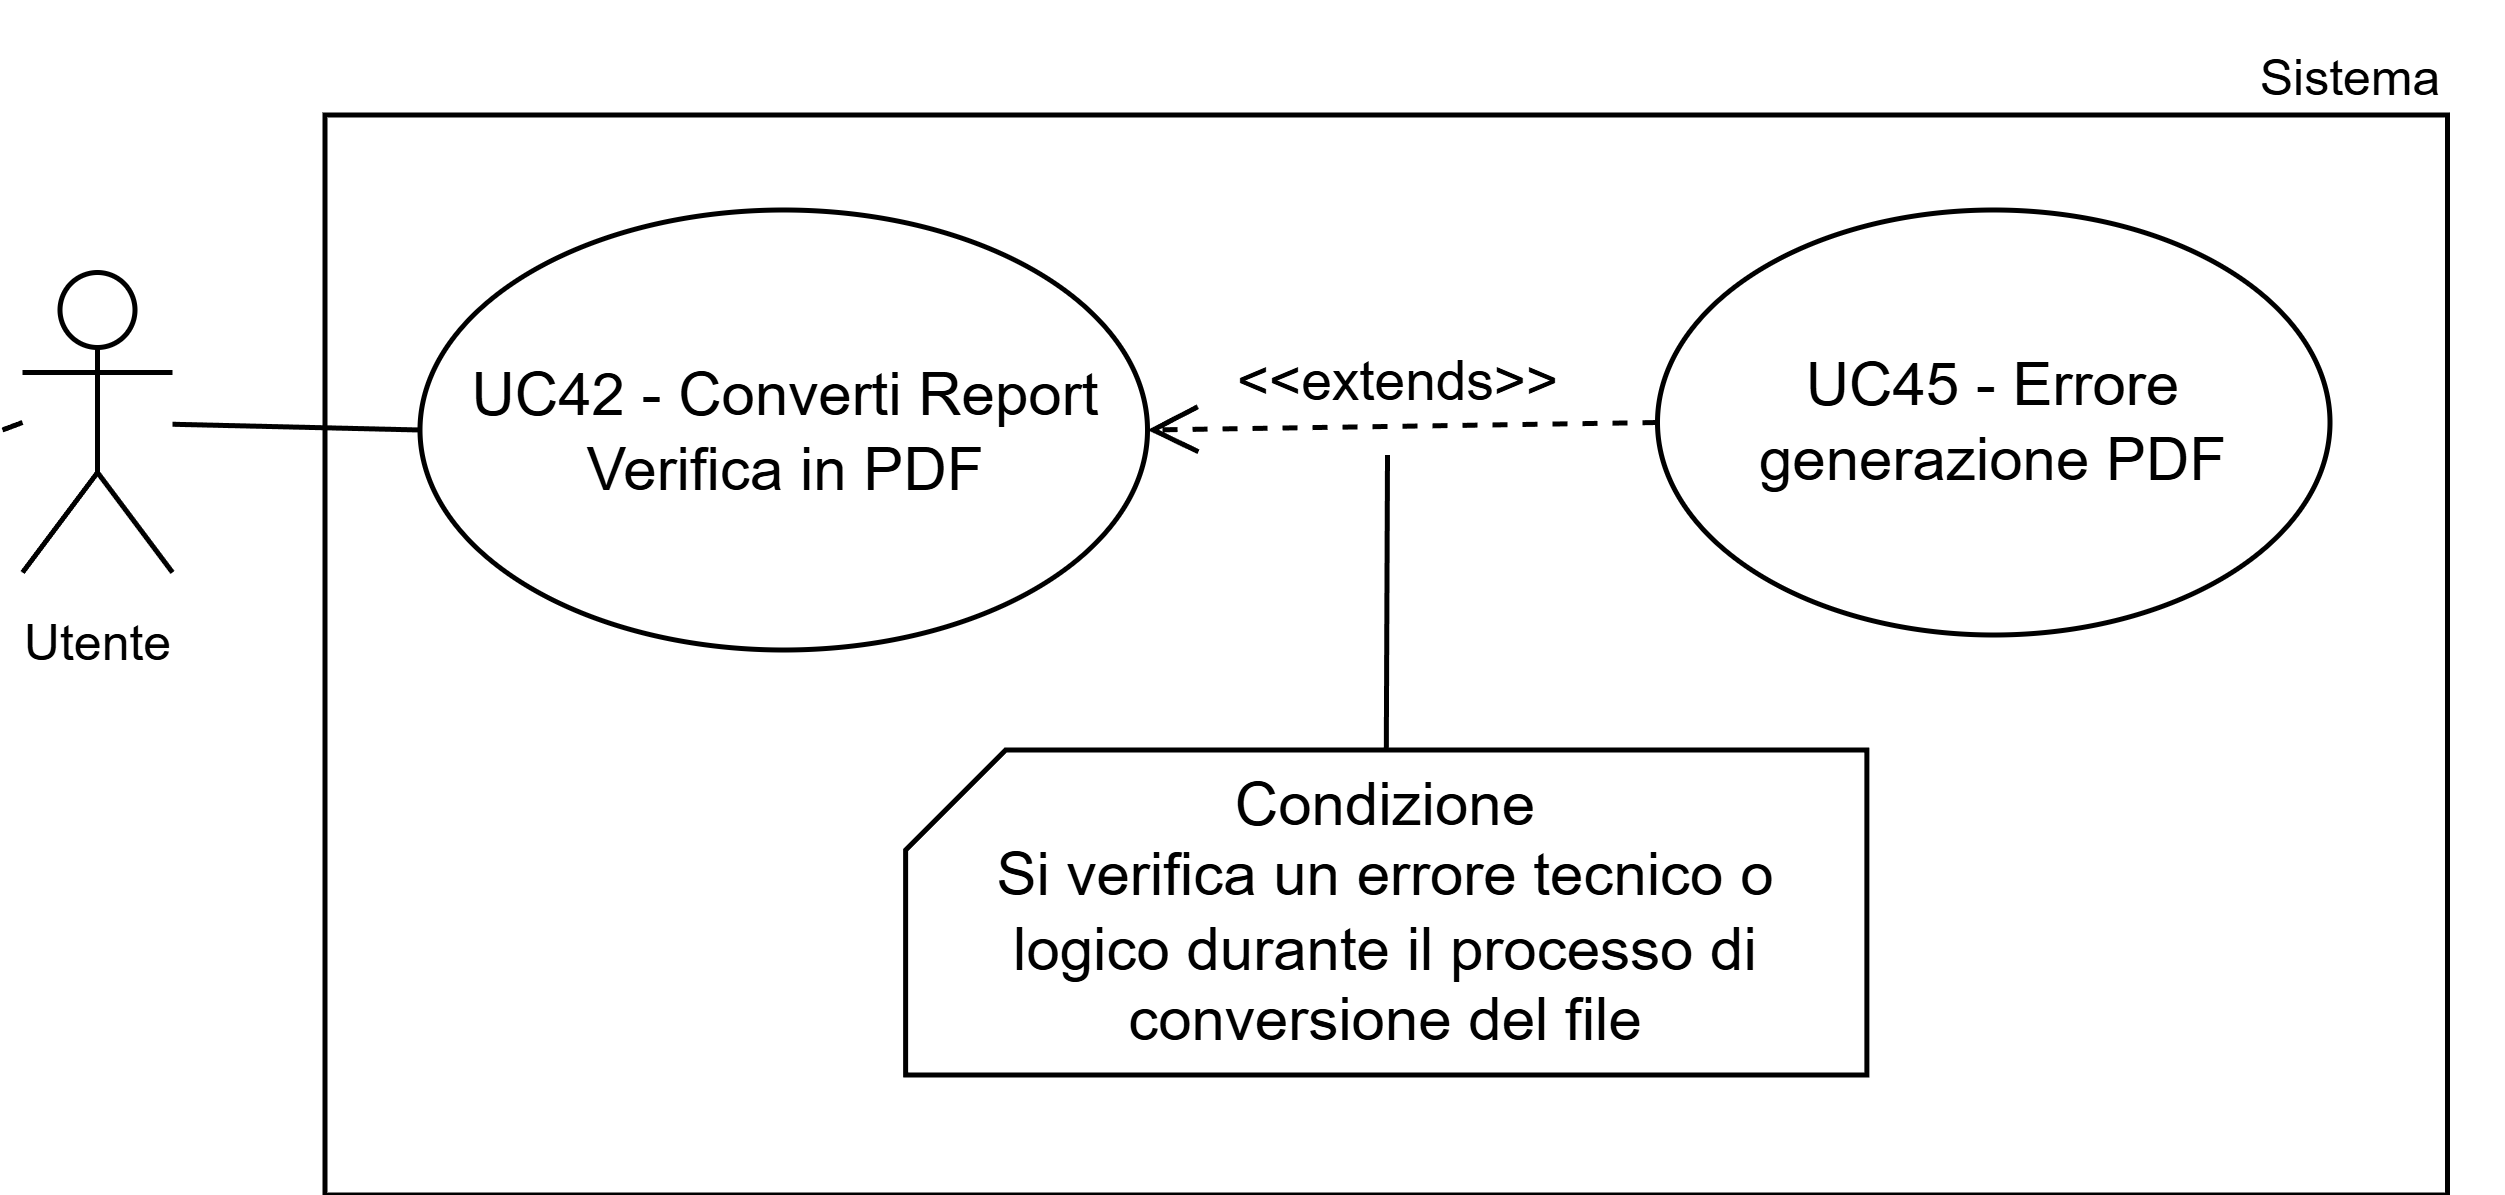

The diagram above was exported from draw.io. Its source (the exported page's mxGraphModel, read from the mxfile embedded in the PNG):
<mxGraphModel dx="1737" dy="1705" grid="1" gridSize="10" guides="1" tooltips="1" connect="1" arrows="1" fold="1" page="1" pageScale="1" pageWidth="1169" pageHeight="827" math="0" shadow="0">
  <root>
    <mxCell id="0" />
    <mxCell id="1" parent="0" />
    <mxCell id="2" parent="1" style="whiteSpace=wrap;html=1;" value="" vertex="1">
      <mxGeometry height="216" width="424.5" x="210.5" y="2892.5" as="geometry" />
    </mxCell>
    <mxCell id="3" parent="1" style="ellipse;whiteSpace=wrap;html=1;" value="&lt;div&gt;UC42 - Converti Report Verifica in PDF&lt;/div&gt;" vertex="1">
      <mxGeometry height="88" width="145.5" x="229.5" y="2911.5" as="geometry" />
    </mxCell>
    <mxCell id="4" parent="1" style="text;html=1;whiteSpace=wrap;strokeColor=none;fillColor=none;align=center;verticalAlign=middle;rounded=0;fontSize=10;" value="Sistema" vertex="1">
      <mxGeometry height="30" width="60" x="586" y="2870" as="geometry" />
    </mxCell>
    <mxCell id="5" edge="1" parent="1" source="11" style="endArrow=none;html=1;rounded=0;entryX=0;entryY=0.5;entryDx=0;entryDy=0;" target="3" value="">
      <mxGeometry height="50" relative="1" width="50" as="geometry">
        <mxPoint x="146" y="2955.5" as="sourcePoint" />
        <mxPoint x="186" y="2915.5" as="targetPoint" />
      </mxGeometry>
    </mxCell>
    <mxCell id="6" parent="1" style="ellipse;whiteSpace=wrap;html=1;" value="UC45 - Errore generazione PDF" vertex="1">
      <mxGeometry height="85" width="134.5" x="477" y="2911.5" as="geometry" />
    </mxCell>
    <mxCell id="7" edge="1" parent="1" source="6" style="html=1;verticalAlign=bottom;endArrow=open;dashed=1;endSize=8;curved=0;rounded=0;endFill=0;exitX=0;exitY=0.5;exitDx=0;exitDy=0;" target="3" value="&amp;lt;&amp;lt;extends&amp;gt;&amp;gt;">
      <mxGeometry relative="1" as="geometry">
        <mxPoint as="offset" />
        <mxPoint x="517.25" y="2981.5" as="sourcePoint" />
        <mxPoint x="391.25" y="2954.5" as="targetPoint" />
      </mxGeometry>
    </mxCell>
    <mxCell id="8" parent="1" style="shape=card;whiteSpace=wrap;html=1;size=20;" value="Condizione&lt;div&gt;Si verifica un errore tecnico o logico durante il processo di conversione del file&lt;/div&gt;" vertex="1">
      <mxGeometry height="65" width="192.25" x="326.63" y="3019.5" as="geometry" />
    </mxCell>
    <mxCell id="9" edge="1" parent="1" style="endArrow=none;startArrow=none;html=1;rounded=0;entryX=0.5;entryY=0;entryDx=0;entryDy=0;entryPerimeter=0;startFill=0;endFill=0;" target="8" value="">
      <mxGeometry height="50" relative="1" width="50" as="geometry">
        <mxPoint x="423" y="2960.5" as="sourcePoint" />
        <mxPoint x="455" y="2910.5" as="targetPoint" />
      </mxGeometry>
    </mxCell>
    <mxCell id="10" edge="1" parent="1" style="endArrow=none;html=1;rounded=0;entryX=0;entryY=0.5;entryDx=0;entryDy=0;" target="11" value="">
      <mxGeometry height="50" relative="1" width="50" as="geometry">
        <mxPoint x="146" y="2955.5" as="sourcePoint" />
        <mxPoint x="229" y="2956" as="targetPoint" />
      </mxGeometry>
    </mxCell>
    <mxCell id="11" parent="1" style="shape=umlActor;verticalLabelPosition=bottom;verticalAlign=top;html=1;outlineConnect=0;" value="&lt;font style=&quot;font-size: 10px;&quot;&gt;Utente&lt;/font&gt;" vertex="1">
      <mxGeometry height="60" width="30" x="150" y="2924" as="geometry" />
    </mxCell>
  </root>
</mxGraphModel>